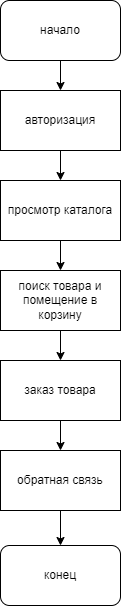

The diagram above was exported from draw.io. Its source (the exported page's mxGraphModel, read from the mxfile embedded in the PNG):
<mxGraphModel dx="735" dy="562" grid="1" gridSize="10" guides="1" tooltips="1" connect="1" arrows="1" fold="1" page="1" pageScale="1" pageWidth="827" pageHeight="1169" math="0" shadow="0">
  <root>
    <mxCell id="0" />
    <mxCell id="1" parent="0" />
    <mxCell id="2" value="начало" style="rounded=1;whiteSpace=wrap;html=1;" vertex="1" parent="1">
      <mxGeometry x="70" y="10" width="120" height="60" as="geometry" />
    </mxCell>
    <mxCell id="3" value="конец" style="rounded=1;whiteSpace=wrap;html=1;" vertex="1" parent="1">
      <mxGeometry x="70" y="555" width="120" height="60" as="geometry" />
    </mxCell>
    <mxCell id="4" value="авторизация" style="rounded=0;whiteSpace=wrap;html=1;" vertex="1" parent="1">
      <mxGeometry x="70" y="100" width="120" height="60" as="geometry" />
    </mxCell>
    <mxCell id="5" value="обратная связь" style="rounded=0;whiteSpace=wrap;html=1;" vertex="1" parent="1">
      <mxGeometry x="70" y="460" width="120" height="60" as="geometry" />
    </mxCell>
    <mxCell id="6" value="заказ товара" style="rounded=0;whiteSpace=wrap;html=1;" vertex="1" parent="1">
      <mxGeometry x="70" y="370" width="120" height="60" as="geometry" />
    </mxCell>
    <mxCell id="7" value="поиск товара и помещение в корзину" style="rounded=0;whiteSpace=wrap;html=1;" vertex="1" parent="1">
      <mxGeometry x="70" y="280" width="120" height="60" as="geometry" />
    </mxCell>
    <mxCell id="9" value="просмотр каталога" style="rounded=0;whiteSpace=wrap;html=1;" vertex="1" parent="1">
      <mxGeometry x="70" y="190" width="120" height="60" as="geometry" />
    </mxCell>
    <mxCell id="10" value="" style="endArrow=classic;html=1;exitX=0.5;exitY=1;exitDx=0;exitDy=0;" edge="1" parent="1" source="4" target="9">
      <mxGeometry width="50" height="50" relative="1" as="geometry">
        <mxPoint x="350" y="420" as="sourcePoint" />
        <mxPoint x="400" y="370" as="targetPoint" />
      </mxGeometry>
    </mxCell>
    <mxCell id="11" value="" style="endArrow=classic;html=1;exitX=0.5;exitY=1;exitDx=0;exitDy=0;" edge="1" parent="1" source="9" target="7">
      <mxGeometry width="50" height="50" relative="1" as="geometry">
        <mxPoint x="350" y="420" as="sourcePoint" />
        <mxPoint x="400" y="370" as="targetPoint" />
      </mxGeometry>
    </mxCell>
    <mxCell id="12" value="" style="endArrow=classic;html=1;exitX=0.5;exitY=1;exitDx=0;exitDy=0;entryX=0.5;entryY=0;entryDx=0;entryDy=0;" edge="1" parent="1" source="7" target="6">
      <mxGeometry width="50" height="50" relative="1" as="geometry">
        <mxPoint x="350" y="420" as="sourcePoint" />
        <mxPoint x="400" y="370" as="targetPoint" />
      </mxGeometry>
    </mxCell>
    <mxCell id="13" value="" style="endArrow=classic;html=1;exitX=0.5;exitY=1;exitDx=0;exitDy=0;entryX=0.5;entryY=0;entryDx=0;entryDy=0;" edge="1" parent="1" source="6" target="5">
      <mxGeometry width="50" height="50" relative="1" as="geometry">
        <mxPoint x="350" y="420" as="sourcePoint" />
        <mxPoint x="400" y="370" as="targetPoint" />
      </mxGeometry>
    </mxCell>
    <mxCell id="14" value="" style="endArrow=classic;html=1;exitX=0.5;exitY=1;exitDx=0;exitDy=0;entryX=0.5;entryY=0;entryDx=0;entryDy=0;" edge="1" parent="1" source="5" target="3">
      <mxGeometry width="50" height="50" relative="1" as="geometry">
        <mxPoint x="350" y="420" as="sourcePoint" />
        <mxPoint x="400" y="370" as="targetPoint" />
      </mxGeometry>
    </mxCell>
    <mxCell id="15" value="" style="endArrow=classic;html=1;exitX=0.5;exitY=1;exitDx=0;exitDy=0;entryX=0.5;entryY=0;entryDx=0;entryDy=0;" edge="1" parent="1" source="2" target="4">
      <mxGeometry width="50" height="50" relative="1" as="geometry">
        <mxPoint x="350" y="120" as="sourcePoint" />
        <mxPoint x="400" y="70" as="targetPoint" />
      </mxGeometry>
    </mxCell>
  </root>
</mxGraphModel>